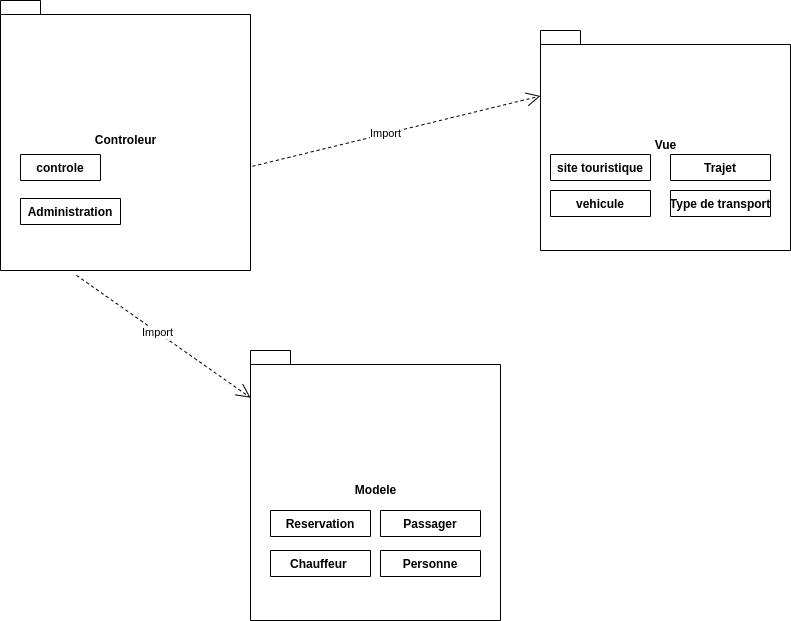

The diagram above was exported from draw.io. Its source (the exported page's mxGraphModel, read from the mxfile embedded in the PNG):
<mxGraphModel dx="1102" dy="725" grid="1" gridSize="10" guides="1" tooltips="1" connect="1" arrows="1" fold="1" page="1" pageScale="1" pageWidth="850" pageHeight="1100" math="0" shadow="0">
  <root>
    <mxCell id="0" />
    <mxCell id="1" parent="0" />
    <mxCell id="IsGwkfnu3a_FCrq3SmJP-1" value="Controleur" style="shape=folder;fontStyle=1;spacingTop=10;tabWidth=40;tabHeight=14;tabPosition=left;html=1;" vertex="1" parent="1">
      <mxGeometry x="90" y="180" width="250" height="270" as="geometry" />
    </mxCell>
    <mxCell id="IsGwkfnu3a_FCrq3SmJP-2" value="controle" style="swimlane;fontStyle=1;align=center;verticalAlign=top;childLayout=stackLayout;horizontal=1;startSize=26;horizontalStack=0;resizeParent=1;resizeParentMax=0;resizeLast=0;collapsible=1;marginBottom=0;" vertex="1" collapsed="1" parent="1">
      <mxGeometry x="110" y="334" width="80" height="26" as="geometry">
        <mxRectangle x="110" y="334" width="160" height="34" as="alternateBounds" />
      </mxGeometry>
    </mxCell>
    <mxCell id="IsGwkfnu3a_FCrq3SmJP-4" value="" style="line;strokeWidth=1;fillColor=none;align=left;verticalAlign=middle;spacingTop=-1;spacingLeft=3;spacingRight=3;rotatable=0;labelPosition=right;points=[];portConstraint=eastwest;" vertex="1" parent="IsGwkfnu3a_FCrq3SmJP-2">
      <mxGeometry y="26" width="160" height="8" as="geometry" />
    </mxCell>
    <mxCell id="IsGwkfnu3a_FCrq3SmJP-7" value="Vue" style="shape=folder;fontStyle=1;spacingTop=10;tabWidth=40;tabHeight=14;tabPosition=left;html=1;" vertex="1" parent="1">
      <mxGeometry x="630" y="210" width="250" height="220" as="geometry" />
    </mxCell>
    <mxCell id="IsGwkfnu3a_FCrq3SmJP-11" value="Modele" style="shape=folder;fontStyle=1;spacingTop=10;tabWidth=40;tabHeight=14;tabPosition=left;html=1;" vertex="1" parent="1">
      <mxGeometry x="340" y="530" width="250" height="270" as="geometry" />
    </mxCell>
    <mxCell id="IsGwkfnu3a_FCrq3SmJP-12" value="Administration" style="swimlane;fontStyle=1;align=center;verticalAlign=top;childLayout=stackLayout;horizontal=1;startSize=26;horizontalStack=0;resizeParent=1;resizeParentMax=0;resizeLast=0;collapsible=1;marginBottom=0;" vertex="1" collapsed="1" parent="1">
      <mxGeometry x="110" y="378" width="100" height="26" as="geometry">
        <mxRectangle x="110" y="378" width="160" height="34" as="alternateBounds" />
      </mxGeometry>
    </mxCell>
    <mxCell id="IsGwkfnu3a_FCrq3SmJP-13" value="" style="line;strokeWidth=1;fillColor=none;align=left;verticalAlign=middle;spacingTop=-1;spacingLeft=3;spacingRight=3;rotatable=0;labelPosition=right;points=[];portConstraint=eastwest;" vertex="1" parent="IsGwkfnu3a_FCrq3SmJP-12">
      <mxGeometry y="26" width="160" height="8" as="geometry" />
    </mxCell>
    <mxCell id="IsGwkfnu3a_FCrq3SmJP-14" value="site touristique" style="swimlane;fontStyle=1;align=center;verticalAlign=top;childLayout=stackLayout;horizontal=1;startSize=26;horizontalStack=0;resizeParent=1;resizeParentMax=0;resizeLast=0;collapsible=1;marginBottom=0;" vertex="1" collapsed="1" parent="1">
      <mxGeometry x="640" y="334" width="100" height="26" as="geometry">
        <mxRectangle x="110" y="378" width="160" height="34" as="alternateBounds" />
      </mxGeometry>
    </mxCell>
    <mxCell id="IsGwkfnu3a_FCrq3SmJP-15" value="" style="line;strokeWidth=1;fillColor=none;align=left;verticalAlign=middle;spacingTop=-1;spacingLeft=3;spacingRight=3;rotatable=0;labelPosition=right;points=[];portConstraint=eastwest;" vertex="1" parent="IsGwkfnu3a_FCrq3SmJP-14">
      <mxGeometry y="26" width="160" height="8" as="geometry" />
    </mxCell>
    <mxCell id="IsGwkfnu3a_FCrq3SmJP-16" value="vehicule" style="swimlane;fontStyle=1;align=center;verticalAlign=top;childLayout=stackLayout;horizontal=1;startSize=26;horizontalStack=0;resizeParent=1;resizeParentMax=0;resizeLast=0;collapsible=1;marginBottom=0;" vertex="1" collapsed="1" parent="1">
      <mxGeometry x="640" y="370" width="100" height="26" as="geometry">
        <mxRectangle x="110" y="378" width="160" height="34" as="alternateBounds" />
      </mxGeometry>
    </mxCell>
    <mxCell id="IsGwkfnu3a_FCrq3SmJP-17" value="" style="line;strokeWidth=1;fillColor=none;align=left;verticalAlign=middle;spacingTop=-1;spacingLeft=3;spacingRight=3;rotatable=0;labelPosition=right;points=[];portConstraint=eastwest;" vertex="1" parent="IsGwkfnu3a_FCrq3SmJP-16">
      <mxGeometry y="26" width="160" height="8" as="geometry" />
    </mxCell>
    <mxCell id="IsGwkfnu3a_FCrq3SmJP-18" value="Trajet" style="swimlane;fontStyle=1;align=center;verticalAlign=top;childLayout=stackLayout;horizontal=1;startSize=26;horizontalStack=0;resizeParent=1;resizeParentMax=0;resizeLast=0;collapsible=1;marginBottom=0;" vertex="1" collapsed="1" parent="1">
      <mxGeometry x="760" y="334" width="100" height="26" as="geometry">
        <mxRectangle x="110" y="378" width="160" height="34" as="alternateBounds" />
      </mxGeometry>
    </mxCell>
    <mxCell id="IsGwkfnu3a_FCrq3SmJP-19" value="" style="line;strokeWidth=1;fillColor=none;align=left;verticalAlign=middle;spacingTop=-1;spacingLeft=3;spacingRight=3;rotatable=0;labelPosition=right;points=[];portConstraint=eastwest;" vertex="1" parent="IsGwkfnu3a_FCrq3SmJP-18">
      <mxGeometry y="26" width="160" height="8" as="geometry" />
    </mxCell>
    <mxCell id="IsGwkfnu3a_FCrq3SmJP-20" value="Type de transport" style="swimlane;fontStyle=1;align=center;verticalAlign=top;childLayout=stackLayout;horizontal=1;startSize=26;horizontalStack=0;resizeParent=1;resizeParentMax=0;resizeLast=0;collapsible=1;marginBottom=0;" vertex="1" collapsed="1" parent="1">
      <mxGeometry x="760" y="370" width="100" height="26" as="geometry">
        <mxRectangle x="110" y="378" width="160" height="34" as="alternateBounds" />
      </mxGeometry>
    </mxCell>
    <mxCell id="IsGwkfnu3a_FCrq3SmJP-21" value="" style="line;strokeWidth=1;fillColor=none;align=left;verticalAlign=middle;spacingTop=-1;spacingLeft=3;spacingRight=3;rotatable=0;labelPosition=right;points=[];portConstraint=eastwest;" vertex="1" parent="IsGwkfnu3a_FCrq3SmJP-20">
      <mxGeometry y="26" width="160" height="8" as="geometry" />
    </mxCell>
    <mxCell id="IsGwkfnu3a_FCrq3SmJP-22" value="Reservation" style="swimlane;fontStyle=1;align=center;verticalAlign=top;childLayout=stackLayout;horizontal=1;startSize=26;horizontalStack=0;resizeParent=1;resizeParentMax=0;resizeLast=0;collapsible=1;marginBottom=0;" vertex="1" collapsed="1" parent="1">
      <mxGeometry x="360" y="690" width="100" height="26" as="geometry">
        <mxRectangle x="110" y="378" width="160" height="34" as="alternateBounds" />
      </mxGeometry>
    </mxCell>
    <mxCell id="IsGwkfnu3a_FCrq3SmJP-23" value="" style="line;strokeWidth=1;fillColor=none;align=left;verticalAlign=middle;spacingTop=-1;spacingLeft=3;spacingRight=3;rotatable=0;labelPosition=right;points=[];portConstraint=eastwest;" vertex="1" parent="IsGwkfnu3a_FCrq3SmJP-22">
      <mxGeometry y="26" width="160" height="8" as="geometry" />
    </mxCell>
    <mxCell id="IsGwkfnu3a_FCrq3SmJP-24" value="Passager" style="swimlane;fontStyle=1;align=center;verticalAlign=top;childLayout=stackLayout;horizontal=1;startSize=26;horizontalStack=0;resizeParent=1;resizeParentMax=0;resizeLast=0;collapsible=1;marginBottom=0;" vertex="1" collapsed="1" parent="1">
      <mxGeometry x="470" y="690" width="100" height="26" as="geometry">
        <mxRectangle x="110" y="378" width="160" height="34" as="alternateBounds" />
      </mxGeometry>
    </mxCell>
    <mxCell id="IsGwkfnu3a_FCrq3SmJP-25" value="" style="line;strokeWidth=1;fillColor=none;align=left;verticalAlign=middle;spacingTop=-1;spacingLeft=3;spacingRight=3;rotatable=0;labelPosition=right;points=[];portConstraint=eastwest;" vertex="1" parent="IsGwkfnu3a_FCrq3SmJP-24">
      <mxGeometry y="26" width="160" height="8" as="geometry" />
    </mxCell>
    <mxCell id="IsGwkfnu3a_FCrq3SmJP-26" value="Chauffeur " style="swimlane;fontStyle=1;align=center;verticalAlign=top;childLayout=stackLayout;horizontal=1;startSize=26;horizontalStack=0;resizeParent=1;resizeParentMax=0;resizeLast=0;collapsible=1;marginBottom=0;" vertex="1" collapsed="1" parent="1">
      <mxGeometry x="360" y="730" width="100" height="26" as="geometry">
        <mxRectangle x="110" y="378" width="160" height="34" as="alternateBounds" />
      </mxGeometry>
    </mxCell>
    <mxCell id="IsGwkfnu3a_FCrq3SmJP-27" value="" style="line;strokeWidth=1;fillColor=none;align=left;verticalAlign=middle;spacingTop=-1;spacingLeft=3;spacingRight=3;rotatable=0;labelPosition=right;points=[];portConstraint=eastwest;" vertex="1" parent="IsGwkfnu3a_FCrq3SmJP-26">
      <mxGeometry y="26" width="160" height="8" as="geometry" />
    </mxCell>
    <mxCell id="IsGwkfnu3a_FCrq3SmJP-28" value="Personne" style="swimlane;fontStyle=1;align=center;verticalAlign=top;childLayout=stackLayout;horizontal=1;startSize=26;horizontalStack=0;resizeParent=1;resizeParentMax=0;resizeLast=0;collapsible=1;marginBottom=0;" vertex="1" collapsed="1" parent="1">
      <mxGeometry x="470" y="730" width="100" height="26" as="geometry">
        <mxRectangle x="110" y="378" width="160" height="34" as="alternateBounds" />
      </mxGeometry>
    </mxCell>
    <mxCell id="IsGwkfnu3a_FCrq3SmJP-29" value="" style="line;strokeWidth=1;fillColor=none;align=left;verticalAlign=middle;spacingTop=-1;spacingLeft=3;spacingRight=3;rotatable=0;labelPosition=right;points=[];portConstraint=eastwest;" vertex="1" parent="IsGwkfnu3a_FCrq3SmJP-28">
      <mxGeometry y="26" width="160" height="8" as="geometry" />
    </mxCell>
    <mxCell id="IsGwkfnu3a_FCrq3SmJP-30" value="Import" style="endArrow=open;endSize=12;dashed=1;html=1;rounded=0;exitX=0.304;exitY=1.018;exitDx=0;exitDy=0;exitPerimeter=0;" edge="1" parent="1" source="IsGwkfnu3a_FCrq3SmJP-1" target="IsGwkfnu3a_FCrq3SmJP-11">
      <mxGeometry x="-0.0725" width="160" relative="1" as="geometry">
        <mxPoint x="135" y="480" as="sourcePoint" />
        <mxPoint x="430" y="510" as="targetPoint" />
        <Array as="points" />
        <mxPoint as="offset" />
      </mxGeometry>
    </mxCell>
    <mxCell id="IsGwkfnu3a_FCrq3SmJP-31" value="Import" style="endArrow=open;endSize=12;dashed=1;html=1;rounded=0;exitX=1.008;exitY=0.614;exitDx=0;exitDy=0;exitPerimeter=0;entryX=0;entryY=0;entryDx=0;entryDy=65.5;entryPerimeter=0;" edge="1" parent="1" source="IsGwkfnu3a_FCrq3SmJP-1" target="IsGwkfnu3a_FCrq3SmJP-7">
      <mxGeometry x="-0.0725" width="160" relative="1" as="geometry">
        <mxPoint x="410" y="235.55000000000007" as="sourcePoint" />
        <mxPoint x="584" y="370.00137123745833" as="targetPoint" />
        <Array as="points" />
        <mxPoint as="offset" />
      </mxGeometry>
    </mxCell>
  </root>
</mxGraphModel>